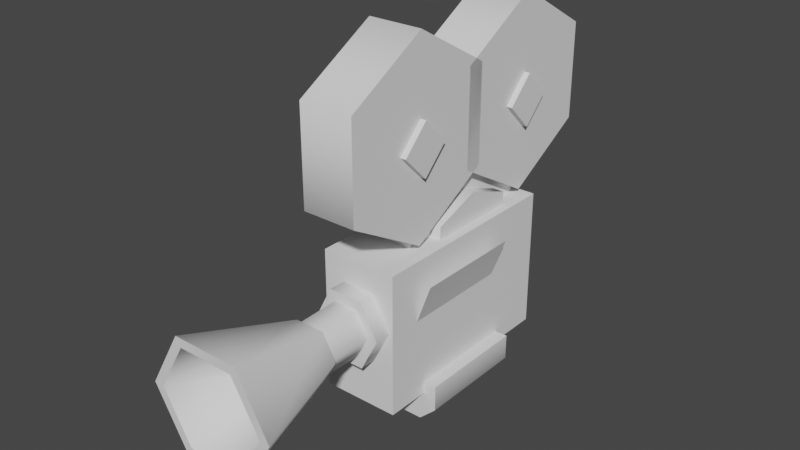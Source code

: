 # Source: camera.blend  (saved by Blender 2.83.18; exported with 4.5.12 LTS)
import bpy
from mathutils import Matrix  # noqa: F401  (used for matrix-valued properties, if any)

bpy.ops.wm.read_factory_settings(use_empty=True)
scene = bpy.context.scene
scene.name = 'Scene'

# ---- collections
col_collection = bpy.data.collections.new('Collection'); scene.collection.children.link(col_collection)

# ---- node groups
ng_auto_smooth = bpy.data.node_groups.new('Auto Smooth', 'GeometryNodeTree')
_s = ng_auto_smooth.interface.new_socket(name='Geometry', in_out='OUTPUT', socket_type='NodeSocketGeometry')
_s = ng_auto_smooth.interface.new_socket(name='Geometry', in_out='INPUT', socket_type='NodeSocketGeometry')
_s = ng_auto_smooth.interface.new_socket(name='Angle', in_out='INPUT', socket_type='NodeSocketFloat')
_s.subtype = 'ANGLE'
_s.min_value = 0.0
_s.max_value = 3.142
ng_auto_smooth.is_modifier = True
_N = ng_auto_smooth.nodes; _L = ng_auto_smooth.links
n0 = _N.new('NodeGroupOutput'); n0.name = 'Group Output'; n0.location = (480, -100)
n1 = _N.new('NodeGroupInput'); n1.name = 'Group Input'; n1.location = (-420, -300)
n2 = _N.new('NodeGroupInput'); n2.name = 'Group Input.001'; n2.location = (-60, -100)
n3 = _N.new('GeometryNodeSetShadeSmooth'); n3.name = 'Set Shade Smooth'; n3.location = (120, -100)
n3.domain = 'EDGE'
n4 = _N.new('GeometryNodeSetShadeSmooth'); n4.name = 'Set Shade Smooth.001'; n4.location = (300, -100)
n5 = _N.new('GeometryNodeInputMeshEdgeAngle'); n5.name = 'Edge Angle'; n5.location = (-420, -220)
n6 = _N.new('GeometryNodeInputEdgeSmooth'); n6.name = 'Is Edge Smooth'; n6.location = (-60, -160)
n7 = _N.new('GeometryNodeInputShadeSmooth'); n7.name = 'Is Face Smooth'; n7.location = (-240, -340)
n8 = _N.new('FunctionNodeBooleanMath'); n8.name = 'Boolean Math'; n8.location = (-60, -220)
n9 = _N.new('FunctionNodeCompare'); n9.name = 'Compare'; n9.location = (-240, -180)
n9.operation = 'LESS_EQUAL'
_L.new(n5.outputs[0], n9.inputs[0])
_L.new(n4.outputs[0], n0.inputs[0])
_L.new(n1.outputs[1], n9.inputs[1])
_L.new(n9.outputs[0], n8.inputs[0])
_L.new(n7.outputs[0], n8.inputs[1])
_L.new(n2.outputs[0], n3.inputs[0])
_L.new(n6.outputs[0], n3.inputs[1])
_L.new(n3.outputs[0], n4.inputs[0])
_L.new(n8.outputs[0], n3.inputs[2])
n0.is_active_output = True

# ---- world
world_world = bpy.data.worlds.new('World'); scene.world = world_world
world_world.use_nodes = True; world_world.node_tree.nodes.clear()
_N = world_world.node_tree.nodes; _L = world_world.node_tree.links
n0 = _N.new('ShaderNodeOutputWorld'); n0.name = 'World Output'; n0.location = (300, 300)
n1 = _N.new('ShaderNodeBackground'); n1.name = 'Background'; n1.location = (10, 300)
n1.inputs[0].default_value = (0.05088, 0.05088, 0.05088, 1.0)
_L.new(n1.outputs[0], n0.inputs[0])
n0.is_active_output = True
world_world.color = (0.05088, 0.05088, 0.05088)
world_world.use_sun_shadow = False
world_world.sun_shadow_jitter_overblur = 0.0

# ---- meshes
me_cylinder = bpy.data.meshes.new('Cylinder')
me_cylinder.from_pydata([(0.1691, 1.097, -1.581), (0.1691, 1.097, 1.581), (1.035, 0.597, -1.581), (1.035, 0.597, 1.581), (1.035, -0.403, -1.581), (1.035, -0.403, 1.581), (0.1691, -0.903, -1.581), (0.1691, -0.903, 1.581), (-0.6969, -0.403, -1.581), (-0.6969, -0.403, 1.581), (-0.6969, 0.597, -1.581), (-0.6969, 0.597, 1.581), (1.723, 1.097, -1.581), (1.723, 1.097, 1.581), (2.589, 0.597, -1.581), (2.589, 0.597, 1.581), (2.589, -0.403, -1.581), (2.589, -0.403, 1.581), (1.723, -0.903, -1.581), (1.723, -0.903, 1.581), (0.8568, -0.403, -1.581), (0.8568, -0.403, 1.581), (0.8568, 0.597, -1.581), (0.8568, 0.597, 1.581), (0.1512, -1.193, 1.0), (0.1512, 0.2654, 1.0), (0.1512, -1.193, -1.0), (0.1512, 0.2654, -1.0), (1.752, -1.193, 1.0), (1.752, 0.2654, 1.0), (1.752, -1.193, -1.0), (1.752, 0.2654, -1.0)], [], [(0, 1, 3, 2), (2, 3, 5, 4), (4, 5, 7, 6), (6, 7, 9, 8), (3, 1, 11, 9, 7, 5), (8, 9, 11, 10), (10, 11, 1, 0), (0, 2, 4, 6, 8, 10), (12, 13, 15, 14), (14, 15, 17, 16), (16, 17, 19, 18), (18, 19, 21, 20), (15, 13, 23, 21, 19, 17), (20, 21, 23, 22), (22, 23, 13, 12), (12, 14, 16, 18, 20, 22), (24, 25, 27, 26), (26, 27, 31, 30), (30, 31, 29, 28), (28, 29, 25, 24), (26, 30, 28, 24), (31, 27, 25, 29)])
me_cylinder.polygons.foreach_set('use_smooth', [True] * 22)
_uv = me_cylinder.uv_layers.new(name='UVMap')
_uv.uv.foreach_set('vector', [1.0, 0.5, 1.0, 1.0, 0.8333, 1.0, 0.8333, 0.5, 0.8333, 0.5, 0.8333, 1.0, 0.6667, 1.0, 0.6667, 0.5, 0.6667, 0.5, 0.6667, 1.0, 0.5, 1.0, 0.5, 0.5, 0.5, 0.5, 0.5, 1.0, 0.3333, 1.0, 0.3333, 0.5, 0.4578, 0.37, 0.25, 0.49, 0.04215, 0.37, 0.04215, 0.13, 0.25, 0.01, 0.4578, 0.13, 0.3333, 0.5, 0.3333, 1.0, 0.1667, 1.0, 0.1667, 0.5, 0.1667, 0.5, 0.1667, 1.0, -8.941e-08, 1.0, -8.941e-08, 0.5, 0.75, 0.49, 0.9578, 0.37, 0.9578, 0.13, 0.75, 0.01, 0.5422, 0.13, 0.5422, 0.37, 1.0, 0.5, 1.0, 1.0, 0.8333, 1.0, 0.8333, 0.5, 0.8333, 0.5, 0.8333, 1.0, 0.6667, 1.0, 0.6667, 0.5, 0.6667, 0.5, 0.6667, 1.0, 0.5, 1.0, 0.5, 0.5, 0.5, 0.5, 0.5, 1.0, 0.3333, 1.0, 0.3333, 0.5, 0.4578, 0.37, 0.25, 0.49, 0.04215, 0.37, 0.04215, 0.13, 0.25, 0.01, 0.4578, 0.13, 0.3333, 0.5, 0.3333, 1.0, 0.1667, 1.0, 0.1667, 0.5, 0.1667, 0.5, 0.1667, 1.0, -8.941e-08, 1.0, -8.941e-08, 0.5, 0.75, 0.49, 0.9578, 0.37, 0.9578, 0.13, 0.75, 0.01, 0.5422, 0.13, 0.5422, 0.37, 0.375, 0.0, 0.625, 0.0, 0.625, 0.25, 0.375, 0.25, 0.375, 0.25, 0.625, 0.25, 0.625, 0.5, 0.375, 0.5, 0.375, 0.5, 0.625, 0.5, 0.625, 0.75, 0.375, 0.75, 0.375, 0.75, 0.625, 0.75, 0.625, 1.0, 0.375, 1.0, 0.125, 0.5, 0.375, 0.5, 0.375, 0.75, 0.125, 0.75, 0.625, 0.5, 0.875, 0.5, 0.875, 0.75, 0.625, 0.75])
me_cylinder.use_remesh_fix_poles = True
me_cylinder.use_remesh_preserve_attributes = False
me_cylinder.use_mirror_vertex_groups = False
me_cylinder.update()
me_cube_002 = bpy.data.meshes.new('Cube.002')
me_cube_002.from_pydata([(-1.969, -1.0, -1.0), (-1.969, -1.0, 1.0), (-1.969, 1.0, -1.0), (-1.969, 1.0, 1.0), (1.0, -1.0, -1.0), (1.0, -1.0, 1.0), (1.0, 1.0, -1.0), (1.0, 1.0, 1.0)], [], [(0, 1, 3, 2), (2, 3, 7, 6), (6, 7, 5, 4), (4, 5, 1, 0), (2, 6, 4, 0), (7, 3, 1, 5)])
_uv = me_cube_002.uv_layers.new(name='UVMap')
_uv.uv.foreach_set('vector', [0.375, 0.0, 0.625, 0.0, 0.625, 0.25, 0.375, 0.25, 0.375, 0.25, 0.625, 0.25, 0.625, 0.5, 0.375, 0.5, 0.375, 0.5, 0.625, 0.5, 0.625, 0.75, 0.375, 0.75, 0.375, 0.75, 0.625, 0.75, 0.625, 1.0, 0.375, 1.0, 0.125, 0.5, 0.375, 0.5, 0.375, 0.75, 0.125, 0.75, 0.625, 0.5, 0.875, 0.5, 0.875, 0.75, 0.625, 0.75])
me_cube_002.use_remesh_fix_poles = True
me_cube_002.use_remesh_preserve_attributes = False
me_cube_002.use_mirror_vertex_groups = False
me_cube_002.update()
me_cylinder_002 = bpy.data.meshes.new('Cylinder.002')
me_cylinder_002.from_pydata([(-0.8005, 0.1535, 1.0), (-0.8005, 0.662, 1.0), (-0.8005, 0.1535, -1.0), (-0.8005, 0.662, -1.0), (0.8005, 0.1535, 1.0), (0.8005, 0.662, 1.0), (0.8005, 0.1535, -1.0), (0.8005, 0.662, -1.0), (0.0, 0.1535, -1.0), (0.0, 0.8788, -1.0), (0.0, 0.1535, 1.0), (0.0, 0.8788, 1.0)], [], [(0, 1, 3, 2), (8, 9, 7, 6), (6, 7, 5, 4), (10, 11, 1, 0), (9, 3, 1, 11), (7, 9, 11, 5), (4, 5, 11, 10), (2, 3, 9, 8)])
me_cylinder_002.polygons.foreach_set('use_smooth', [True] * 8)
_uv = me_cylinder_002.uv_layers.new(name='UVMap')
_uv.uv.foreach_set('vector', [0.375, 0.0, 0.625, 0.0, 0.625, 0.25, 0.375, 0.25, 0.375, 0.375, 0.625, 0.375, 0.625, 0.5, 0.375, 0.5, 0.375, 0.5, 0.625, 0.5, 0.625, 0.75, 0.375, 0.75, 0.375, 0.875, 0.625, 0.875, 0.625, 1.0, 0.375, 1.0, 0.75, 0.5, 0.875, 0.5, 0.875, 0.75, 0.75, 0.75, 0.625, 0.5, 0.75, 0.5, 0.75, 0.75, 0.625, 0.75, 0.375, 0.75, 0.625, 0.75, 0.625, 0.875, 0.375, 0.875, 0.375, 0.25, 0.625, 0.25, 0.625, 0.375, 0.375, 0.375])
me_cylinder_002.use_remesh_fix_poles = True
me_cylinder_002.use_remesh_preserve_attributes = False
me_cylinder_002.use_mirror_vertex_groups = False
me_cylinder_002.update()
me_cube_004 = bpy.data.meshes.new('Cube.004')
me_cube_004.from_pydata([(-1.0, -1.0, -1.0), (-1.0, -1.0, 1.0), (-1.0, 1.0, -1.0), (-1.0, 1.0, 1.0), (1.0, -1.0, -1.0), (1.0, -1.0, 1.0), (1.0, 1.0, -1.0), (1.0, 1.0, 1.0)], [], [(0, 1, 3, 2), (2, 3, 7, 6), (6, 7, 5, 4), (4, 5, 1, 0), (2, 6, 4, 0), (7, 3, 1, 5)])
_uv = me_cube_004.uv_layers.new(name='UVMap')
_uv.uv.foreach_set('vector', [0.375, 0.0, 0.625, 0.0, 0.625, 0.25, 0.375, 0.25, 0.375, 0.25, 0.625, 0.25, 0.625, 0.5, 0.375, 0.5, 0.375, 0.5, 0.625, 0.5, 0.625, 0.75, 0.375, 0.75, 0.375, 0.75, 0.625, 0.75, 0.625, 1.0, 0.375, 1.0, 0.125, 0.5, 0.375, 0.5, 0.375, 0.75, 0.125, 0.75, 0.625, 0.5, 0.875, 0.5, 0.875, 0.75, 0.625, 0.75])
me_cube_004.use_remesh_fix_poles = True
me_cube_004.use_remesh_preserve_attributes = False
me_cube_004.use_mirror_vertex_groups = False
me_cube_004.update()
me_cube_005 = bpy.data.meshes.new('Cube.005')
me_cube_005.from_pydata([(-1.0, -1.0, -1.0), (-1.0, -1.0, 1.0), (-1.0, 1.0, -1.0), (-1.0, 1.0, 1.0), (1.0, -1.0, -1.0), (1.0, -1.0, 1.0), (1.0, 1.0, -1.0), (1.0, 1.0, 1.0)], [], [(0, 1, 3, 2), (2, 3, 7, 6), (6, 7, 5, 4), (4, 5, 1, 0), (2, 6, 4, 0), (7, 3, 1, 5)])
_uv = me_cube_005.uv_layers.new(name='UVMap')
_uv.uv.foreach_set('vector', [0.375, 0.0, 0.625, 0.0, 0.625, 0.25, 0.375, 0.25, 0.375, 0.25, 0.625, 0.25, 0.625, 0.5, 0.375, 0.5, 0.375, 0.5, 0.625, 0.5, 0.625, 0.75, 0.375, 0.75, 0.375, 0.75, 0.625, 0.75, 0.625, 1.0, 0.375, 1.0, 0.125, 0.5, 0.375, 0.5, 0.375, 0.75, 0.125, 0.75, 0.625, 0.5, 0.875, 0.5, 0.875, 0.75, 0.625, 0.75])
me_cube_005.use_remesh_fix_poles = True
me_cube_005.use_remesh_preserve_attributes = False
me_cube_005.use_mirror_vertex_groups = False
me_cube_005.update()
me_cube_007 = bpy.data.meshes.new('Cube.007')
me_cube_007.from_pydata([(-1.0, -1.0, -1.0), (-1.0, -1.0, 1.0), (-1.0, 1.0, -1.0), (-1.0, 1.0, 1.0), (1.0, -1.0, -1.0), (1.0, -1.0, 1.0), (1.0, 1.0, -1.0), (1.0, 1.0, 1.0)], [], [(0, 1, 3, 2), (2, 3, 7, 6), (6, 7, 5, 4), (4, 5, 1, 0), (2, 6, 4, 0), (7, 3, 1, 5)])
_uv = me_cube_007.uv_layers.new(name='UVMap')
_uv.uv.foreach_set('vector', [0.375, 0.0, 0.625, 0.0, 0.625, 0.25, 0.375, 0.25, 0.375, 0.25, 0.625, 0.25, 0.625, 0.5, 0.375, 0.5, 0.375, 0.5, 0.625, 0.5, 0.625, 0.75, 0.375, 0.75, 0.375, 0.75, 0.625, 0.75, 0.625, 1.0, 0.375, 1.0, 0.125, 0.5, 0.375, 0.5, 0.375, 0.75, 0.125, 0.75, 0.625, 0.5, 0.875, 0.5, 0.875, 0.75, 0.625, 0.75])
me_cube_007.use_remesh_fix_poles = True
me_cube_007.use_remesh_preserve_attributes = False
me_cube_007.use_mirror_vertex_groups = False
me_cube_007.update()
me_plane_002 = bpy.data.meshes.new('Plane.002')
me_plane_002.from_pydata([(-1.0, -1.0, 0.0), (1.0, -1.0, 0.0), (-1.0, 1.0, 0.0), (1.0, 1.0, 0.0)], [], [(0, 1, 3, 2)])
_uv = me_plane_002.uv_layers.new(name='UVMap')
_uv.uv.foreach_set('vector', [0.0, 0.0, 1.0, 0.0, 1.0, 1.0, 0.0, 1.0])
me_plane_002.use_remesh_fix_poles = True
me_plane_002.use_remesh_preserve_attributes = False
me_plane_002.use_mirror_vertex_groups = False
me_plane_002.update()
me_plane_003 = bpy.data.meshes.new('Plane.003')
me_plane_003.from_pydata([(-1.0, -1.0, 0.0), (1.0, -1.0, 0.0), (-1.0, 1.0, 0.0), (1.0, 1.0, 0.0)], [], [(0, 1, 3, 2)])
_uv = me_plane_003.uv_layers.new(name='UVMap')
_uv.uv.foreach_set('vector', [0.0, 0.0, 1.0, 0.0, 1.0, 1.0, 0.0, 1.0])
me_plane_003.use_remesh_fix_poles = True
me_plane_003.use_remesh_preserve_attributes = False
me_plane_003.use_mirror_vertex_groups = False
me_plane_003.update()
me_plane_004 = bpy.data.meshes.new('Plane.004')
me_plane_004.from_pydata([(-1.0, -1.0, 0.0), (1.0, -1.0, 0.0), (-1.0, 1.0, 0.0), (1.0, 1.0, 0.0)], [], [(0, 1, 3, 2)])
me_plane_004.polygons.foreach_set('use_smooth', [True] * 1)
_uv = me_plane_004.uv_layers.new(name='UVMap')
_uv.uv.foreach_set('vector', [0.0, 0.0, 1.0, 0.0, 1.0, 1.0, 0.0, 1.0])
me_plane_004.use_remesh_fix_poles = True
me_plane_004.use_remesh_preserve_attributes = False
me_plane_004.use_mirror_vertex_groups = False
me_plane_004.update()
me_cube_009 = bpy.data.meshes.new('Cube.009')
me_cube_009.from_pydata([(-1.0, -1.0, 0.04355), (-1.0, -1.0, 1.0), (-1.0, 1.0, 0.04355), (-1.0, 1.0, 1.0), (1.0, -1.0, 0.04355), (1.0, -1.0, 1.0), (1.0, 1.0, 0.04355), (1.0, 1.0, 1.0), (-1.0, 0.6684, -0.5602), (-1.0, -0.6684, -0.5602), (1.0, 0.6684, -0.5602), (1.0, -0.6684, -0.5602)], [], [(0, 1, 3, 2), (2, 3, 7, 6), (6, 7, 5, 4), (4, 5, 1, 0), (2, 6, 10, 8), (7, 3, 1, 5), (8, 10, 11, 9), (0, 2, 8, 9), (6, 4, 11, 10), (4, 0, 9, 11)])
me_cube_009.polygons.foreach_set('use_smooth', [True] * 10)
_uv = me_cube_009.uv_layers.new(name='UVMap')
_uv.uv.foreach_set('vector', [0.375, 0.0, 0.625, 0.0, 0.625, 0.25, 0.375, 0.25, 0.375, 0.25, 0.625, 0.25, 0.625, 0.5, 0.375, 0.5, 0.375, 0.5, 0.625, 0.5, 0.625, 0.75, 0.375, 0.75, 0.375, 0.75, 0.625, 0.75, 0.625, 1.0, 0.375, 1.0, 0.375, 0.25, 0.375, 0.5, 0.375, 0.5, 0.375, 0.25, 0.625, 0.5, 0.875, 0.5, 0.875, 0.75, 0.625, 0.75, 0.125, 0.5, 0.375, 0.5, 0.375, 0.75, 0.125, 0.75, 0.375, 0.0, 0.375, 0.25, 0.375, 0.25, 0.375, 0.0, 0.375, 0.5, 0.375, 0.75, 0.375, 0.75, 0.375, 0.5, 0.375, 0.75, 0.375, 1.0, 0.375, 1.0, 0.375, 0.75])
me_cube_009.use_remesh_fix_poles = True
me_cube_009.use_remesh_preserve_attributes = False
me_cube_009.use_mirror_vertex_groups = False
me_cube_009.update()
me_cylinder_003 = bpy.data.meshes.new('Cylinder.003')
me_cylinder_003.from_pydata([(0.0, 1.0, -1.0), (0.0, 1.0, 1.0), (0.866, 0.5, -1.0), (0.866, 0.5, 1.0), (0.866, -0.5, -1.0), (0.866, -0.5, 1.0), (-8.742e-08, -1.0, -1.0), (-8.742e-08, -1.0, 1.0), (-0.866, -0.5, -1.0), (-0.866, -0.5, 1.0), (-0.866, 0.5, -1.0), (-0.866, 0.5, 1.0)], [], [(0, 1, 3, 2), (2, 3, 5, 4), (4, 5, 7, 6), (6, 7, 9, 8), (3, 1, 11, 9, 7, 5), (8, 9, 11, 10), (10, 11, 1, 0), (0, 2, 4, 6, 8, 10)])
me_cylinder_003.polygons.foreach_set('use_smooth', [True] * 8)
_uv = me_cylinder_003.uv_layers.new(name='UVMap')
_uv.uv.foreach_set('vector', [1.0, 0.5, 1.0, 1.0, 0.8333, 1.0, 0.8333, 0.5, 0.8333, 0.5, 0.8333, 1.0, 0.6667, 1.0, 0.6667, 0.5, 0.6667, 0.5, 0.6667, 1.0, 0.5, 1.0, 0.5, 0.5, 0.5, 0.5, 0.5, 1.0, 0.3333, 1.0, 0.3333, 0.5, 0.4578, 0.37, 0.25, 0.49, 0.04215, 0.37, 0.04215, 0.13, 0.25, 0.01, 0.4578, 0.13, 0.3333, 0.5, 0.3333, 1.0, 0.1667, 1.0, 0.1667, 0.5, 0.1667, 0.5, 0.1667, 1.0, -8.941e-08, 1.0, -8.941e-08, 0.5, 0.75, 0.49, 0.9578, 0.37, 0.9578, 0.13, 0.75, 0.01, 0.5422, 0.13, 0.5422, 0.37])
me_cylinder_003.use_remesh_fix_poles = True
me_cylinder_003.use_remesh_preserve_attributes = False
me_cylinder_003.use_mirror_vertex_groups = False
me_cylinder_003.update()
me_cylinder_004 = bpy.data.meshes.new('Cylinder.004')
me_cylinder_004.from_pydata([(-4.723e-15, 1.0, -1.0), (0.0, 1.0, 1.0), (0.9269, 0.5, -1.0), (0.866, 0.5, 1.0), (0.9269, -0.5, -1.0), (0.866, -0.5, 1.0), (-9.357e-08, -1.0, -1.0), (-8.742e-08, -1.0, 1.0), (-0.9269, -0.5, -1.0), (-0.866, -0.5, 1.0), (-0.9269, 0.5, -1.0), (-0.866, 0.5, 1.0)], [], [(0, 1, 3, 2), (2, 3, 5, 4), (4, 5, 7, 6), (6, 7, 9, 8), (3, 1, 11, 9, 7, 5), (8, 9, 11, 10), (10, 11, 1, 0), (0, 2, 4, 6, 8, 10)])
me_cylinder_004.polygons.foreach_set('use_smooth', [True] * 8)
_uv = me_cylinder_004.uv_layers.new(name='UVMap')
_uv.uv.foreach_set('vector', [1.0, 0.5, 1.0, 1.0, 0.8333, 1.0, 0.8333, 0.5, 0.8333, 0.5, 0.8333, 1.0, 0.6667, 1.0, 0.6667, 0.5, 0.6667, 0.5, 0.6667, 1.0, 0.5, 1.0, 0.5, 0.5, 0.5, 0.5, 0.5, 1.0, 0.3333, 1.0, 0.3333, 0.5, 0.4578, 0.37, 0.25, 0.49, 0.04215, 0.37, 0.04215, 0.13, 0.25, 0.01, 0.4578, 0.13, 0.3333, 0.5, 0.3333, 1.0, 0.1667, 1.0, 0.1667, 0.5, 0.1667, 0.5, 0.1667, 1.0, -8.941e-08, 1.0, -8.941e-08, 0.5, 0.75, 0.49, 0.9578, 0.37, 0.9578, 0.13, 0.75, 0.01, 0.5422, 0.13, 0.5422, 0.37])
me_cylinder_004.use_remesh_fix_poles = True
me_cylinder_004.use_remesh_preserve_attributes = False
me_cylinder_004.use_mirror_vertex_groups = False
me_cylinder_004.update()
me_cylinder_005 = bpy.data.meshes.new('Cylinder.005')
me_cylinder_005.from_pydata([(0.0, 1.0, -1.0), (7.427e-07, 2.269, 2.854), (0.866, 0.5, -1.0), (1.965, 1.135, 2.854), (0.866, -0.5, -1.0), (1.965, -1.135, 2.854), (-8.742e-08, -1.0, -1.0), (5.443e-07, -2.269, 2.854), (-0.866, -0.5, -1.0), (-1.965, -1.135, 2.854), (-0.866, 0.5, -1.0), (-1.965, 1.135, 2.854), (1.663, 0.9603, 2.854), (6.444e-07, 1.921, 2.854), (1.663, -0.9603, 2.854), (4.765e-07, -1.921, 2.854), (-1.663, -0.9603, 2.854), (-1.663, 0.9603, 2.854), (0.6268, 0.3619, -0.5811), (1.011e-06, 0.7237, -0.5811), (0.6268, -0.3619, -0.5811), (9.478e-07, -0.7237, -0.5811), (-0.6268, -0.3619, -0.5811), (-0.6268, 0.3619, -0.5811)], [], [(0, 1, 3, 2), (2, 3, 5, 4), (4, 5, 7, 6), (6, 7, 9, 8), (5, 3, 12, 14), (8, 9, 11, 10), (10, 11, 1, 0), (0, 2, 4, 6, 8, 10), (13, 17, 23, 19), (11, 9, 16, 17), (3, 1, 13, 12), (7, 5, 14, 15), (1, 11, 17, 13), (9, 7, 15, 16), (18, 19, 23, 22, 21, 20), (16, 15, 21, 22), (14, 12, 18, 20), (17, 16, 22, 23), (15, 14, 20, 21), (12, 13, 19, 18)])
me_cylinder_005.polygons.foreach_set('use_smooth', [True] * 20)
_uv = me_cylinder_005.uv_layers.new(name='UVMap')
_uv.uv.foreach_set('vector', [1.0, 0.5, 1.0, 1.0, 0.8333, 1.0, 0.8333, 0.5, 0.8333, 0.5, 0.8333, 1.0, 0.6667, 1.0, 0.6667, 0.5, 0.6667, 0.5, 0.6667, 1.0, 0.5, 1.0, 0.5, 0.5, 0.5, 0.5, 0.5, 1.0, 0.3333, 1.0, 0.3333, 0.5, 0.6667, 1.0, 0.8333, 1.0, 0.8333, 1.0, 0.6667, 1.0, 0.3333, 0.5, 0.3333, 1.0, 0.1667, 1.0, 0.1667, 0.5, 0.1667, 0.5, 0.1667, 1.0, -8.941e-08, 1.0, -8.941e-08, 0.5, 0.75, 0.49, 0.9578, 0.37, 0.9578, 0.13, 0.75, 0.01, 0.5422, 0.13, 0.5422, 0.37, -8.941e-08, 1.0, 0.1667, 1.0, 0.1667, 1.0, -8.941e-08, 1.0, 0.1667, 1.0, 0.3333, 1.0, 0.3333, 1.0, 0.1667, 1.0, 0.8333, 1.0, 1.0, 1.0, 1.0, 1.0, 0.8333, 1.0, 0.5, 1.0, 0.6667, 1.0, 0.6667, 1.0, 0.5, 1.0, -8.941e-08, 1.0, 0.1667, 1.0, 0.1667, 1.0, -8.941e-08, 1.0, 0.3333, 1.0, 0.5, 1.0, 0.5, 1.0, 0.3333, 1.0, 0.4578, 0.37, 0.25, 0.49, 0.04215, 0.37, 0.04215, 0.13, 0.25, 0.01, 0.4578, 0.13, 0.3333, 1.0, 0.5, 1.0, 0.5, 1.0, 0.3333, 1.0, 0.6667, 1.0, 0.8333, 1.0, 0.8333, 1.0, 0.6667, 1.0, 0.1667, 1.0, 0.3333, 1.0, 0.3333, 1.0, 0.1667, 1.0, 0.5, 1.0, 0.6667, 1.0, 0.6667, 1.0, 0.5, 1.0, 0.8333, 1.0, 1.0, 1.0, 1.0, 1.0, 0.8333, 1.0])
me_cylinder_005.use_remesh_fix_poles = True
me_cylinder_005.use_remesh_preserve_attributes = False
me_cylinder_005.use_mirror_vertex_groups = False
me_cylinder_005.update()

# ---- objects
ob_empty = bpy.data.objects.new('Empty', None)
ob_cylinder = bpy.data.objects.new('Cylinder', me_cylinder)
ob_cube_001 = bpy.data.objects.new('Cube.001', me_cube_002)
ob_cylinder_001 = bpy.data.objects.new('Cylinder.001', me_cylinder_002)
ob_cube = bpy.data.objects.new('Cube', me_cube_004)
ob_cube_002 = bpy.data.objects.new('Cube.002', me_cube_005)
ob_cube_003 = bpy.data.objects.new('Cube.003', me_cube_007)
ob_plane_002 = bpy.data.objects.new('Plane.002', me_plane_002)
ob_plane_001 = bpy.data.objects.new('Plane.001', me_plane_003)
ob_plane = bpy.data.objects.new('Plane', me_plane_004)
ob_cube_004 = bpy.data.objects.new('Cube.004', me_cube_009)
ob_cylinder_002 = bpy.data.objects.new('Cylinder.002', me_cylinder_003)
ob_cylinder_003 = bpy.data.objects.new('Cylinder.003', me_cylinder_004)
ob_cylinder_004 = bpy.data.objects.new('Cylinder.004', me_cylinder_005)

# ---- transforms, parenting, visibility, modifiers, constraints
ob_empty.location = (0.3674, 2.816e-07, -2.096)
ob_empty.rotation_euler = (1.571, -0.0, -0.0)
ob_empty.scale = (1.992, 1.992, 1.992)
ob_empty.empty_display_type = 'IMAGE'
ob_empty.empty_display_size = 5.0
ob_empty.lineart.crease_threshold = 0.0
ob_cylinder.location = (-0.0002568, 0.9918, 1.222)
ob_cylinder.rotation_euler = (1.571, -0.0, -1.571)
ob_cylinder.scale = (0.7713, 0.7713, 0.1371)
ob_cylinder.lineart.crease_threshold = 0.0
_m = ob_cylinder.modifiers.new('Auto Smooth', 'NODES')
_m.node_group = ng_auto_smooth
_gi = [s.identifier for s in ng_auto_smooth.interface.items_tree if s.item_type == 'SOCKET' and s.in_out == 'INPUT']
_m[_gi[1]] = 1.307  # Angle
ob_cube_001.location = (-0.0002567, -0.1701, -0.07673)
ob_cube_001.rotation_euler = (0.0, -0.0, -1.571)
ob_cube_001.scale = (0.5624, 0.3057, 0.5624)
ob_cube_001.lineart.crease_threshold = 0.0
ob_cylinder_001.location = (-0.0002567, 0.2578, 0.1782)
ob_cylinder_001.rotation_euler = (1.571, -0.0, -1.571)
ob_cylinder_001.scale = (0.4753, 0.6217, 0.2307)
ob_cylinder_001.lineart.crease_threshold = 0.0
_m = ob_cylinder_001.modifiers.new('Auto Smooth', 'NODES')
_m.node_group = ng_auto_smooth
_gi = [s.identifier for s in ng_auto_smooth.interface.items_tree if s.item_type == 'SOCKET' and s.in_out == 'INPUT']
_m[_gi[1]] = 1.51  # Angle
ob_cube.location = (-0.0002566, -0.3351, 1.255)
ob_cube.rotation_euler = (0.0, 0.7854, -1.571)
ob_cube.scale = (0.1479, 0.2618, 0.1479)
ob_cube.lineart.crease_threshold = 0.0
ob_cube_002.location = (-0.0002566, 0.8618, 1.255)
ob_cube_002.rotation_euler = (0.0, 0.7854, -1.571)
ob_cube_002.scale = (0.1479, 0.2618, 0.1479)
ob_cube_002.lineart.crease_threshold = 0.0
ob_cube_003.location = (-0.0002567, 0.9479, 0.04947)
ob_cube_003.rotation_euler = (0.0, -0.0, -1.571)
ob_cube_003.scale = (0.1302, 0.1826, 0.3036)
ob_cube_003.lineart.crease_threshold = 0.0
ob_plane_002.location = (-0.3276, -0.1564, -0.1195)
ob_plane_002.rotation_euler = (1.571, -0.0, -1.571)
ob_plane_002.scale = (0.3846, 0.3555, 0.134)
ob_plane_002.lineart.crease_threshold = 0.0
ob_plane_001.location = (-0.3276, 0.5669, -0.1195)
ob_plane_001.rotation_euler = (1.571, -0.0, -1.571)
ob_plane_001.scale = (0.1003, 0.3555, 0.134)
ob_plane_001.lineart.crease_threshold = 0.0
ob_plane.location = (0.354, -0.02798, 0.1427)
ob_plane.rotation_euler = (-1.92, -0.0, -1.571)
ob_plane.scale = (0.4436, 0.1966, 0.3776)
ob_plane.lineart.crease_threshold = 0.0
ob_cube_004.location = (-0.0002566, 0.05942, -0.7545)
ob_cube_004.rotation_euler = (0.0, -0.0, -1.571)
ob_cube_004.scale = (0.4448, 0.4122, 0.2124)
ob_cube_004.lineart.crease_threshold = 0.0
_m = ob_cube_004.modifiers.new('Auto Smooth', 'NODES')
_m.node_group = ng_auto_smooth
_gi = [s.identifier for s in ng_auto_smooth.interface.items_tree if s.item_type == 'SOCKET' and s.in_out == 'INPUT']
_m[_gi[1]] = 1.19  # Angle
ob_cylinder_002.location = (-0.0002567, -0.7837, 0.02219)
ob_cylinder_002.rotation_euler = (1.571, 1.571, 0.0)
ob_cylinder_002.scale = (0.3085, 0.2755, 0.08303)
ob_cylinder_002.lineart.crease_threshold = 0.0
_m = ob_cylinder_002.modifiers.new('Auto Smooth', 'NODES')
_m.node_group = ng_auto_smooth
_gi = [s.identifier for s in ng_auto_smooth.interface.items_tree if s.item_type == 'SOCKET' and s.in_out == 'INPUT']
_m[_gi[1]] = 1.457  # Angle
ob_cylinder_003.location = (-0.0002568, -1.064, 0.02219)
ob_cylinder_003.rotation_euler = (1.571, 1.571, 0.0)
ob_cylinder_003.scale = (0.1992, 0.1992, 0.2002)
ob_cylinder_003.lineart.crease_threshold = 0.0
_m = ob_cylinder_003.modifiers.new('Auto Smooth', 'NODES')
_m.node_group = ng_auto_smooth
_gi = [s.identifier for s in ng_auto_smooth.interface.items_tree if s.item_type == 'SOCKET' and s.in_out == 'INPUT']
_m[_gi[1]] = 1.408  # Angle
ob_cylinder_004.location = (-0.0002568, -1.449, 0.02219)
ob_cylinder_004.rotation_euler = (1.571, 1.571, 0.0)
ob_cylinder_004.scale = (0.2287, 0.2287, 0.2298)
ob_cylinder_004.lineart.crease_threshold = 0.0
_m = ob_cylinder_004.modifiers.new('Auto Smooth', 'NODES')
_m.node_group = ng_auto_smooth
_gi = [s.identifier for s in ng_auto_smooth.interface.items_tree if s.item_type == 'SOCKET' and s.in_out == 'INPUT']
_m[_gi[1]] = 1.216  # Angle

# ---- collection membership
col_collection.objects.link(ob_empty)
col_collection.objects.link(ob_cylinder)
col_collection.objects.link(ob_cube_001)
col_collection.objects.link(ob_cylinder_001)
col_collection.objects.link(ob_cube)
col_collection.objects.link(ob_cube_002)
col_collection.objects.link(ob_cube_003)
col_collection.objects.link(ob_plane_002)
col_collection.objects.link(ob_plane_001)
col_collection.objects.link(ob_plane)
col_collection.objects.link(ob_cube_004)
col_collection.objects.link(ob_cylinder_002)
col_collection.objects.link(ob_cylinder_003)
col_collection.objects.link(ob_cylinder_004)

# ---- scene / render settings (as saved in the file)
scene.frame_start = 1; scene.frame_end = 250; scene.frame_set(1)
scene.render.engine = 'BLENDER_EEVEE_NEXT'
scene.cycles.use_denoising = False
scene.cycles.samples = 128
scene.cycles.sampling_pattern = 'TABULATED_SOBOL'
scene.cycles.use_adaptive_sampling = False
scene.cycles.use_light_tree = False
scene.view_settings.view_transform = 'Filmic'
bpy.context.view_layer.update()

# ---- added for rendering (the .blend has no active camera and no usable light): camera, sun
cam_auto = bpy.data.cameras.new('AutoCamera')
cam_auto.lens = 50.0
cam_auto.sensor_width = 36.0
cam_auto.clip_end = 1000.0
ob_auto_camera = bpy.data.objects.new('AutoCamera', cam_auto)
scene.collection.objects.link(ob_auto_camera)
ob_auto_camera.location = (4.43158, -5.60619, 4.14297)
ob_auto_camera.rotation_euler = (1.09748, -7.21219e-08, 0.694738)
scene.camera = ob_auto_camera
light_auto_sun = bpy.data.lights.new('AutoSun', 'SUN')
light_auto_sun.energy = 3.0
light_auto_sun.angle = 0.0523599
ob_auto_sun = bpy.data.objects.new('AutoSun', light_auto_sun)
scene.collection.objects.link(ob_auto_sun)
ob_auto_sun.rotation_euler = (0.872665, 0.174533, 0.523599)
bpy.context.view_layer.update()
